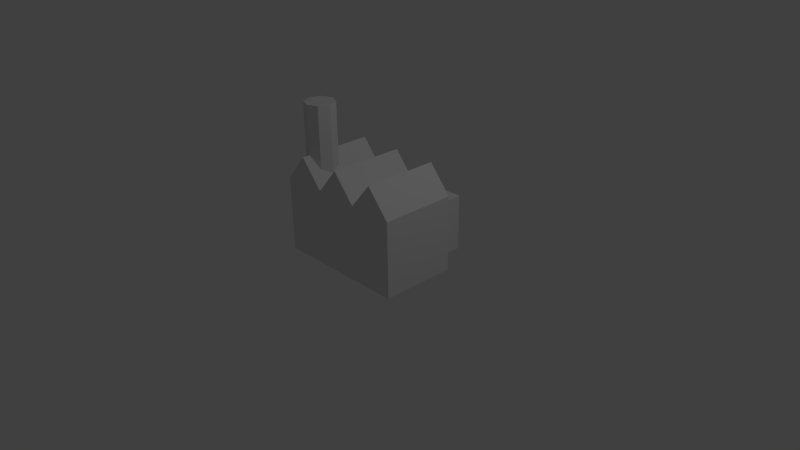 # Source: PowerStation.blend  (saved by Blender 2.65.0; exported with 4.5.12 LTS)
import bpy
from mathutils import Matrix  # noqa: F401  (used for matrix-valued properties, if any)

bpy.ops.wm.read_factory_settings(use_empty=True)
scene = bpy.context.scene
scene.name = 'Scene'

# ---- collections
col_collection_1 = bpy.data.collections.new('Collection 1'); scene.collection.children.link(col_collection_1)

# ---- materials (node trees are filled in below, after node groups)
mat_material = bpy.data.materials.new('Material')
mat_material.alpha_threshold = 0.0
mat_material.use_transparent_shadow = False
mat_material.roughness = 0.5
mat_material.line_color = (0.0, 0.0, 0.0, 1.0)

# ---- material node trees

# ---- world
world_world = bpy.data.worlds.new('World'); scene.world = world_world
world_world.color = (0.05088, 0.05088, 0.05088)
world_world.use_sun_shadow = False
world_world.sun_shadow_jitter_overblur = 0.0
world_world.cycles.sampling_method = 'MANUAL'
world_world.cycles.sample_map_resolution = 256

# ---- cameras
cam_camera = bpy.data.cameras.new('Camera')
cam_camera.clip_end = 100.0
cam_camera.lens = 35.0
cam_camera.sensor_width = 32.0
cam_camera.sensor_height = 18.0
cam_camera.ortho_scale = 7.314
cam_camera.dof.focus_distance = 0.0
cam_camera.dof.aperture_fstop = 128.0

# ---- lights
light_lamp = bpy.data.lights.new('Lamp', 'POINT')
light_lamp.transmission_factor = 0.0
light_lamp.cutoff_distance = 30.0
light_lamp.energy = 100.0
light_lamp.shadow_buffer_clip_start = 1.001
light_lamp.shadow_soft_size = 0.1
light_lamp.shadow_maximum_resolution = 0.006
light_lamp.use_absolute_resolution = True
light_lamp.cycles.use_multiple_importance_sampling = False

# ---- meshes
me_cube_005 = bpy.data.meshes.new('Cube.005')
me_cube_005.from_pydata([(0.6488, 0.39, 4.113e-06), (-0.3512, 0.39, 4.113e-06), (-0.3512, 0.89, 4.113e-06), (0.6488, 0.89, 4.113e-06), (0.6488, 0.39, 0.75), (-0.3512, 0.39, 0.75), (-0.3512, 0.89, 0.75), (0.6488, 0.89, 0.75), (0.04877, -0.6159, 1.354), (-0.2512, -0.6159, 1.0), (-0.2512, 0.3841, 1.0), (0.04877, 0.3841, 1.354), (-0.5512, -0.6159, 1.354), (-0.5512, 0.3841, 1.354), (0.9488, -0.6159, 1.0), (0.6488, -0.6159, 1.354), (0.3488, -0.6159, 1.0), (0.3488, 0.3841, 1.0), (0.6488, 0.3841, 1.354), (-0.7512, -0.3159, 1.0), (-0.7512, -0.3159, 2.0), (-0.6926, -0.1744, 1.0), (-0.6926, -0.1744, 2.0), (-0.5512, -0.1159, 1.0), (-0.5512, -0.1159, 2.0), (-0.4098, -0.1744, 1.0), (-0.4098, -0.1744, 2.0), (-0.3512, -0.3159, 1.0), (-0.3512, -0.3159, 2.0), (-0.4098, -0.4573, 1.0), (-0.4098, -0.4573, 2.0), (-0.5512, -0.5159, 1.0), (-0.5512, -0.5159, 2.0), (-0.6926, -0.4573, 1.0), (-0.6926, -0.4573, 2.0), (-0.8512, 0.3841, 4.113e-06), (0.9488, 0.3841, 4.113e-06), (0.9488, -0.6159, 4.113e-06), (-0.8512, -0.6159, 4.113e-06), (-0.8512, 0.3841, 1.0), (0.9488, 0.3841, 1.0), (-0.8512, -0.6159, 1.0)], [], [(5, 6, 2, 1), (6, 7, 3, 2), (7, 4, 0, 3), (7, 6, 5, 4), (11, 10, 9, 8), (18, 17, 16, 15), (19, 20, 22, 21), (21, 22, 24, 23), (23, 24, 26, 25), (25, 26, 28, 27), (27, 28, 30, 29), (29, 30, 32, 31), (22, 20, 34, 32, 30, 28, 26, 24), (33, 34, 20, 19), (31, 32, 34, 33), (11, 8, 16, 17), (35, 39, 40, 36), (39, 35, 38, 41), (17, 10, 11), (13, 12, 9, 10), (13, 39, 41, 12), (16, 14, 15), (10, 39, 13), (18, 15, 14, 40), (16, 8, 9), (40, 17, 18), (9, 12, 41), (36, 40, 14, 37), (37, 14, 41, 38)])
me_cube_005.materials.append(mat_material)
me_cube_005.use_remesh_preserve_volume = False
me_cube_005.use_remesh_preserve_attributes = False
me_cube_005.use_mirror_vertex_groups = False
me_cube_005.update()

# ---- objects
ob_cube = bpy.data.objects.new('Cube', me_cube_005)
ob_lamp = bpy.data.objects.new('Lamp', light_lamp)
ob_camera = bpy.data.objects.new('Camera', cam_camera)

# ---- transforms, parenting, visibility, modifiers, constraints
ob_cube.location = (0.0, 0.0, 0.0)
ob_cube.lineart.crease_threshold = 0.0
ob_lamp.location = (4.076, 1.005, 5.904)
ob_lamp.rotation_euler = (0.6503, 0.05522, 1.866)
ob_lamp.lock_rotations_4d = False
ob_lamp.empty_display_type = 'ARROWS'
ob_lamp.color = (0.0, 0.0, 0.0, 0.0)
ob_lamp.lineart.crease_threshold = 0.0
ob_camera.location = (7.481, -6.508, 5.344)
ob_camera.rotation_euler = (1.109, 0.01082, 0.8149)
ob_camera.lock_rotations_4d = False
ob_camera.empty_display_type = 'ARROWS'
ob_camera.color = (0.0, 0.0, 0.0, 0.0)
ob_camera.display_type = 'WIRE'
ob_camera.lineart.crease_threshold = 0.0

# ---- collection membership
col_collection_1.objects.link(ob_cube)
col_collection_1.objects.link(ob_lamp)
col_collection_1.objects.link(ob_camera)

# ---- scene / render settings (as saved in the file)
scene.camera = ob_camera
scene.frame_start = 1; scene.frame_end = 250; scene.frame_set(1)
scene.render.engine = 'BLENDER_EEVEE_NEXT'
scene.render.image_settings.color_mode = 'RGB'
scene.render.image_settings.compression = 90
scene.render.resolution_percentage = 50
scene.render.dither_intensity = 0.0
scene.render.bake_margin = 2
scene.render.bake_bias = 0.0
scene.cycles.use_denoising = False
scene.cycles.samples = 10
scene.cycles.sampling_pattern = 'TABULATED_SOBOL'
scene.cycles.light_sampling_threshold = 0.0
scene.cycles.use_adaptive_sampling = False
scene.cycles.use_light_tree = False
scene.cycles.blur_glossy = 0.0
scene.cycles.volume_bounces = 1
scene.cycles.pixel_filter_type = 'GAUSSIAN'
scene.cycles.sample_clamp_indirect = 0.0
scene.view_settings.view_transform = 'Standard'
bpy.context.view_layer.update()
